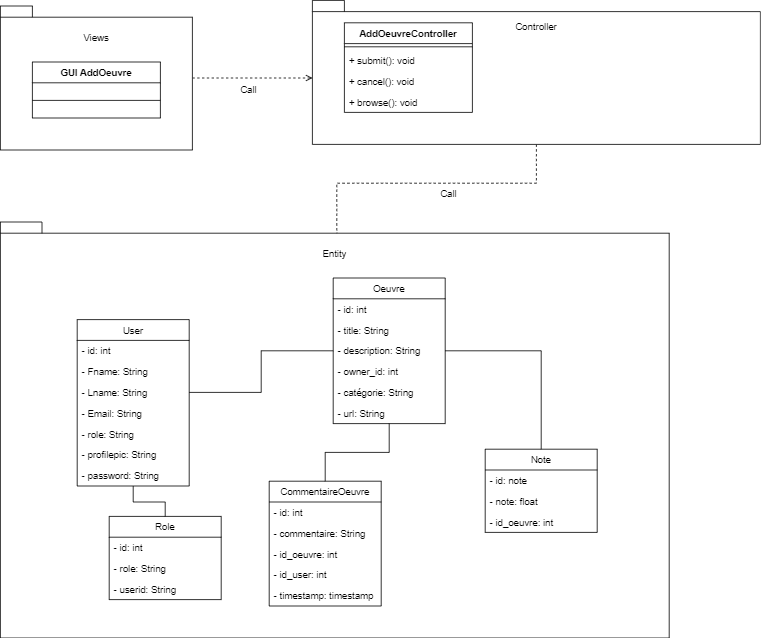

The diagram above was exported from draw.io. Its source (the exported page's mxGraphModel, read from the mxfile embedded in the PNG):
<mxGraphModel dx="1050" dy="549" grid="1" gridSize="10" guides="1" tooltips="1" connect="1" arrows="1" fold="1" page="1" pageScale="1" pageWidth="827" pageHeight="1169" math="0" shadow="0">
  <root>
    <mxCell id="WIyWlLk6GJQsqaUBKTNV-0" />
    <mxCell id="WIyWlLk6GJQsqaUBKTNV-1" parent="WIyWlLk6GJQsqaUBKTNV-0" />
    <mxCell id="EW_wALFZ8KHHCFENG1z_-16" style="edgeStyle=orthogonalEdgeStyle;rounded=0;orthogonalLoop=1;jettySize=auto;html=1;entryX=0;entryY=0;entryDx=0;entryDy=97;entryPerimeter=0;dashed=1;endArrow=open;endFill=0;" edge="1" parent="WIyWlLk6GJQsqaUBKTNV-1" source="EW_wALFZ8KHHCFENG1z_-1" target="EW_wALFZ8KHHCFENG1z_-6">
      <mxGeometry relative="1" as="geometry" />
    </mxCell>
    <mxCell id="EW_wALFZ8KHHCFENG1z_-1" value="&lt;br&gt;&lt;br&gt;&lt;br&gt;" style="shape=folder;fontStyle=1;spacingTop=10;tabWidth=40;tabHeight=14;tabPosition=left;html=1;" vertex="1" parent="WIyWlLk6GJQsqaUBKTNV-1">
      <mxGeometry x="110" y="60" width="240" height="180" as="geometry" />
    </mxCell>
    <UserObject label="Views" placeholders="1" name="Variable" id="EW_wALFZ8KHHCFENG1z_-5">
      <mxCell style="text;html=1;strokeColor=none;fillColor=none;align=center;verticalAlign=middle;whiteSpace=wrap;overflow=hidden;" vertex="1" parent="WIyWlLk6GJQsqaUBKTNV-1">
        <mxGeometry x="190" y="90" width="80" height="20" as="geometry" />
      </mxCell>
    </UserObject>
    <mxCell id="EW_wALFZ8KHHCFENG1z_-18" style="edgeStyle=orthogonalEdgeStyle;rounded=0;orthogonalLoop=1;jettySize=auto;html=1;exitX=0.5;exitY=1;exitDx=0;exitDy=0;exitPerimeter=0;entryX=0.503;entryY=0.05;entryDx=0;entryDy=0;entryPerimeter=0;dashed=1;endArrow=open;endFill=0;" edge="1" parent="WIyWlLk6GJQsqaUBKTNV-1" source="EW_wALFZ8KHHCFENG1z_-6" target="EW_wALFZ8KHHCFENG1z_-7">
      <mxGeometry relative="1" as="geometry" />
    </mxCell>
    <mxCell id="EW_wALFZ8KHHCFENG1z_-6" value="&lt;br&gt;&lt;br&gt;&lt;br&gt;" style="shape=folder;fontStyle=1;spacingTop=10;tabWidth=40;tabHeight=14;tabPosition=left;html=1;" vertex="1" parent="WIyWlLk6GJQsqaUBKTNV-1">
      <mxGeometry x="500" y="53" width="560" height="180" as="geometry" />
    </mxCell>
    <mxCell id="EW_wALFZ8KHHCFENG1z_-7" value="&lt;br&gt;&lt;br&gt;&lt;br&gt;" style="shape=folder;fontStyle=1;spacingTop=10;tabWidth=40;tabHeight=14;tabPosition=left;html=1;" vertex="1" parent="WIyWlLk6GJQsqaUBKTNV-1">
      <mxGeometry x="110" y="330" width="836" height="520" as="geometry" />
    </mxCell>
    <UserObject label="Controller" placeholders="1" name="Variable" id="EW_wALFZ8KHHCFENG1z_-8">
      <mxCell style="text;html=1;strokeColor=none;fillColor=none;align=center;verticalAlign=middle;whiteSpace=wrap;overflow=hidden;" vertex="1" parent="WIyWlLk6GJQsqaUBKTNV-1">
        <mxGeometry x="740" y="77" width="80" height="20" as="geometry" />
      </mxCell>
    </UserObject>
    <UserObject label="Entity" placeholders="1" name="Variable" id="EW_wALFZ8KHHCFENG1z_-9">
      <mxCell style="text;html=1;strokeColor=none;fillColor=none;align=center;verticalAlign=middle;whiteSpace=wrap;overflow=hidden;" vertex="1" parent="WIyWlLk6GJQsqaUBKTNV-1">
        <mxGeometry x="488" y="360" width="80" height="20" as="geometry" />
      </mxCell>
    </UserObject>
    <mxCell id="EW_wALFZ8KHHCFENG1z_-12" value="GUI AddOeuvre" style="swimlane;fontStyle=1;align=center;verticalAlign=top;childLayout=stackLayout;horizontal=1;startSize=26;horizontalStack=0;resizeParent=1;resizeParentMax=0;resizeLast=0;collapsible=1;marginBottom=0;" vertex="1" parent="WIyWlLk6GJQsqaUBKTNV-1">
      <mxGeometry x="150" y="130" width="160" height="70" as="geometry" />
    </mxCell>
    <mxCell id="EW_wALFZ8KHHCFENG1z_-14" value="" style="line;strokeWidth=1;fillColor=none;align=left;verticalAlign=middle;spacingTop=-1;spacingLeft=3;spacingRight=3;rotatable=0;labelPosition=right;points=[];portConstraint=eastwest;strokeColor=inherit;" vertex="1" parent="EW_wALFZ8KHHCFENG1z_-12">
      <mxGeometry y="26" width="160" height="44" as="geometry" />
    </mxCell>
    <mxCell id="EW_wALFZ8KHHCFENG1z_-19" value="Call" style="text;html=1;align=center;verticalAlign=middle;resizable=0;points=[];autosize=1;strokeColor=none;fillColor=none;" vertex="1" parent="WIyWlLk6GJQsqaUBKTNV-1">
      <mxGeometry x="400" y="150" width="40" height="30" as="geometry" />
    </mxCell>
    <mxCell id="EW_wALFZ8KHHCFENG1z_-20" value="Call" style="text;html=1;align=center;verticalAlign=middle;resizable=0;points=[];autosize=1;strokeColor=none;fillColor=none;" vertex="1" parent="WIyWlLk6GJQsqaUBKTNV-1">
      <mxGeometry x="650" y="280" width="40" height="30" as="geometry" />
    </mxCell>
    <mxCell id="EW_wALFZ8KHHCFENG1z_-21" value="AddOeuvreController" style="swimlane;fontStyle=1;align=center;verticalAlign=top;childLayout=stackLayout;horizontal=1;startSize=26;horizontalStack=0;resizeParent=1;resizeParentMax=0;resizeLast=0;collapsible=1;marginBottom=0;" vertex="1" parent="WIyWlLk6GJQsqaUBKTNV-1">
      <mxGeometry x="540" y="81" width="160" height="112" as="geometry" />
    </mxCell>
    <mxCell id="EW_wALFZ8KHHCFENG1z_-23" value="" style="line;strokeWidth=1;fillColor=none;align=left;verticalAlign=middle;spacingTop=-1;spacingLeft=3;spacingRight=3;rotatable=0;labelPosition=right;points=[];portConstraint=eastwest;strokeColor=inherit;" vertex="1" parent="EW_wALFZ8KHHCFENG1z_-21">
      <mxGeometry y="26" width="160" height="8" as="geometry" />
    </mxCell>
    <mxCell id="EW_wALFZ8KHHCFENG1z_-24" value="+ submit(): void&#10;" style="text;strokeColor=none;fillColor=none;align=left;verticalAlign=top;spacingLeft=4;spacingRight=4;overflow=hidden;rotatable=0;points=[[0,0.5],[1,0.5]];portConstraint=eastwest;" vertex="1" parent="EW_wALFZ8KHHCFENG1z_-21">
      <mxGeometry y="34" width="160" height="26" as="geometry" />
    </mxCell>
    <mxCell id="EW_wALFZ8KHHCFENG1z_-26" value="+ cancel(): void&#10;" style="text;strokeColor=none;fillColor=none;align=left;verticalAlign=top;spacingLeft=4;spacingRight=4;overflow=hidden;rotatable=0;points=[[0,0.5],[1,0.5]];portConstraint=eastwest;" vertex="1" parent="EW_wALFZ8KHHCFENG1z_-21">
      <mxGeometry y="60" width="160" height="26" as="geometry" />
    </mxCell>
    <mxCell id="EW_wALFZ8KHHCFENG1z_-25" value="+ browse(): void&#10;" style="text;strokeColor=none;fillColor=none;align=left;verticalAlign=top;spacingLeft=4;spacingRight=4;overflow=hidden;rotatable=0;points=[[0,0.5],[1,0.5]];portConstraint=eastwest;" vertex="1" parent="EW_wALFZ8KHHCFENG1z_-21">
      <mxGeometry y="86" width="160" height="26" as="geometry" />
    </mxCell>
    <mxCell id="EW_wALFZ8KHHCFENG1z_-55" style="edgeStyle=orthogonalEdgeStyle;rounded=0;orthogonalLoop=1;jettySize=auto;html=1;entryX=0.5;entryY=0;entryDx=0;entryDy=0;endArrow=none;endFill=0;" edge="1" parent="WIyWlLk6GJQsqaUBKTNV-1" source="EW_wALFZ8KHHCFENG1z_-27" target="EW_wALFZ8KHHCFENG1z_-50">
      <mxGeometry relative="1" as="geometry" />
    </mxCell>
    <mxCell id="EW_wALFZ8KHHCFENG1z_-27" value="User" style="swimlane;fontStyle=0;childLayout=stackLayout;horizontal=1;startSize=26;fillColor=none;horizontalStack=0;resizeParent=1;resizeParentMax=0;resizeLast=0;collapsible=1;marginBottom=0;" vertex="1" parent="WIyWlLk6GJQsqaUBKTNV-1">
      <mxGeometry x="206" y="452" width="140" height="208" as="geometry" />
    </mxCell>
    <mxCell id="EW_wALFZ8KHHCFENG1z_-28" value="- id: int" style="text;strokeColor=none;fillColor=none;align=left;verticalAlign=top;spacingLeft=4;spacingRight=4;overflow=hidden;rotatable=0;points=[[0,0.5],[1,0.5]];portConstraint=eastwest;" vertex="1" parent="EW_wALFZ8KHHCFENG1z_-27">
      <mxGeometry y="26" width="140" height="26" as="geometry" />
    </mxCell>
    <mxCell id="EW_wALFZ8KHHCFENG1z_-29" value="- Fname: String" style="text;strokeColor=none;fillColor=none;align=left;verticalAlign=top;spacingLeft=4;spacingRight=4;overflow=hidden;rotatable=0;points=[[0,0.5],[1,0.5]];portConstraint=eastwest;" vertex="1" parent="EW_wALFZ8KHHCFENG1z_-27">
      <mxGeometry y="52" width="140" height="26" as="geometry" />
    </mxCell>
    <mxCell id="EW_wALFZ8KHHCFENG1z_-30" value="- Lname: String" style="text;strokeColor=none;fillColor=none;align=left;verticalAlign=top;spacingLeft=4;spacingRight=4;overflow=hidden;rotatable=0;points=[[0,0.5],[1,0.5]];portConstraint=eastwest;" vertex="1" parent="EW_wALFZ8KHHCFENG1z_-27">
      <mxGeometry y="78" width="140" height="26" as="geometry" />
    </mxCell>
    <mxCell id="EW_wALFZ8KHHCFENG1z_-49" value="- Email: String" style="text;strokeColor=none;fillColor=none;align=left;verticalAlign=top;spacingLeft=4;spacingRight=4;overflow=hidden;rotatable=0;points=[[0,0.5],[1,0.5]];portConstraint=eastwest;" vertex="1" parent="EW_wALFZ8KHHCFENG1z_-27">
      <mxGeometry y="104" width="140" height="26" as="geometry" />
    </mxCell>
    <mxCell id="EW_wALFZ8KHHCFENG1z_-48" value="- role: String" style="text;strokeColor=none;fillColor=none;align=left;verticalAlign=top;spacingLeft=4;spacingRight=4;overflow=hidden;rotatable=0;points=[[0,0.5],[1,0.5]];portConstraint=eastwest;" vertex="1" parent="EW_wALFZ8KHHCFENG1z_-27">
      <mxGeometry y="130" width="140" height="26" as="geometry" />
    </mxCell>
    <mxCell id="EW_wALFZ8KHHCFENG1z_-44" value="- profilepic: String" style="text;strokeColor=none;fillColor=none;align=left;verticalAlign=top;spacingLeft=4;spacingRight=4;overflow=hidden;rotatable=0;points=[[0,0.5],[1,0.5]];portConstraint=eastwest;" vertex="1" parent="EW_wALFZ8KHHCFENG1z_-27">
      <mxGeometry y="156" width="140" height="26" as="geometry" />
    </mxCell>
    <mxCell id="EW_wALFZ8KHHCFENG1z_-43" value="- password: String" style="text;strokeColor=none;fillColor=none;align=left;verticalAlign=top;spacingLeft=4;spacingRight=4;overflow=hidden;rotatable=0;points=[[0,0.5],[1,0.5]];portConstraint=eastwest;" vertex="1" parent="EW_wALFZ8KHHCFENG1z_-27">
      <mxGeometry y="182" width="140" height="26" as="geometry" />
    </mxCell>
    <mxCell id="EW_wALFZ8KHHCFENG1z_-57" style="edgeStyle=orthogonalEdgeStyle;rounded=0;orthogonalLoop=1;jettySize=auto;html=1;entryX=0.5;entryY=0;entryDx=0;entryDy=0;endArrow=none;endFill=0;" edge="1" parent="WIyWlLk6GJQsqaUBKTNV-1" source="EW_wALFZ8KHHCFENG1z_-31" target="EW_wALFZ8KHHCFENG1z_-35">
      <mxGeometry relative="1" as="geometry" />
    </mxCell>
    <mxCell id="EW_wALFZ8KHHCFENG1z_-58" style="edgeStyle=orthogonalEdgeStyle;rounded=0;orthogonalLoop=1;jettySize=auto;html=1;entryX=0.5;entryY=0;entryDx=0;entryDy=0;endArrow=none;endFill=0;" edge="1" parent="WIyWlLk6GJQsqaUBKTNV-1" source="EW_wALFZ8KHHCFENG1z_-31" target="EW_wALFZ8KHHCFENG1z_-39">
      <mxGeometry relative="1" as="geometry" />
    </mxCell>
    <mxCell id="EW_wALFZ8KHHCFENG1z_-59" style="edgeStyle=orthogonalEdgeStyle;rounded=0;orthogonalLoop=1;jettySize=auto;html=1;entryX=1;entryY=0.5;entryDx=0;entryDy=0;endArrow=none;endFill=0;" edge="1" parent="WIyWlLk6GJQsqaUBKTNV-1" source="EW_wALFZ8KHHCFENG1z_-31" target="EW_wALFZ8KHHCFENG1z_-30">
      <mxGeometry relative="1" as="geometry" />
    </mxCell>
    <mxCell id="EW_wALFZ8KHHCFENG1z_-31" value="Oeuvre" style="swimlane;fontStyle=0;childLayout=stackLayout;horizontal=1;startSize=26;fillColor=none;horizontalStack=0;resizeParent=1;resizeParentMax=0;resizeLast=0;collapsible=1;marginBottom=0;" vertex="1" parent="WIyWlLk6GJQsqaUBKTNV-1">
      <mxGeometry x="526" y="400" width="140" height="182" as="geometry" />
    </mxCell>
    <mxCell id="EW_wALFZ8KHHCFENG1z_-32" value="- id: int" style="text;strokeColor=none;fillColor=none;align=left;verticalAlign=top;spacingLeft=4;spacingRight=4;overflow=hidden;rotatable=0;points=[[0,0.5],[1,0.5]];portConstraint=eastwest;" vertex="1" parent="EW_wALFZ8KHHCFENG1z_-31">
      <mxGeometry y="26" width="140" height="26" as="geometry" />
    </mxCell>
    <mxCell id="EW_wALFZ8KHHCFENG1z_-62" value="- title: String" style="text;strokeColor=none;fillColor=none;align=left;verticalAlign=top;spacingLeft=4;spacingRight=4;overflow=hidden;rotatable=0;points=[[0,0.5],[1,0.5]];portConstraint=eastwest;" vertex="1" parent="EW_wALFZ8KHHCFENG1z_-31">
      <mxGeometry y="52" width="140" height="26" as="geometry" />
    </mxCell>
    <mxCell id="EW_wALFZ8KHHCFENG1z_-63" value="- description: String" style="text;strokeColor=none;fillColor=none;align=left;verticalAlign=top;spacingLeft=4;spacingRight=4;overflow=hidden;rotatable=0;points=[[0,0.5],[1,0.5]];portConstraint=eastwest;" vertex="1" parent="EW_wALFZ8KHHCFENG1z_-31">
      <mxGeometry y="78" width="140" height="26" as="geometry" />
    </mxCell>
    <mxCell id="EW_wALFZ8KHHCFENG1z_-64" value="- owner_id: int" style="text;strokeColor=none;fillColor=none;align=left;verticalAlign=top;spacingLeft=4;spacingRight=4;overflow=hidden;rotatable=0;points=[[0,0.5],[1,0.5]];portConstraint=eastwest;" vertex="1" parent="EW_wALFZ8KHHCFENG1z_-31">
      <mxGeometry y="104" width="140" height="26" as="geometry" />
    </mxCell>
    <mxCell id="EW_wALFZ8KHHCFENG1z_-65" value="- catégorie: String" style="text;strokeColor=none;fillColor=none;align=left;verticalAlign=top;spacingLeft=4;spacingRight=4;overflow=hidden;rotatable=0;points=[[0,0.5],[1,0.5]];portConstraint=eastwest;" vertex="1" parent="EW_wALFZ8KHHCFENG1z_-31">
      <mxGeometry y="130" width="140" height="26" as="geometry" />
    </mxCell>
    <mxCell id="EW_wALFZ8KHHCFENG1z_-66" value="- url: String" style="text;strokeColor=none;fillColor=none;align=left;verticalAlign=top;spacingLeft=4;spacingRight=4;overflow=hidden;rotatable=0;points=[[0,0.5],[1,0.5]];portConstraint=eastwest;" vertex="1" parent="EW_wALFZ8KHHCFENG1z_-31">
      <mxGeometry y="156" width="140" height="26" as="geometry" />
    </mxCell>
    <mxCell id="EW_wALFZ8KHHCFENG1z_-35" value="CommentaireOeuvre" style="swimlane;fontStyle=0;childLayout=stackLayout;horizontal=1;startSize=26;fillColor=none;horizontalStack=0;resizeParent=1;resizeParentMax=0;resizeLast=0;collapsible=1;marginBottom=0;" vertex="1" parent="WIyWlLk6GJQsqaUBKTNV-1">
      <mxGeometry x="446" y="654" width="140" height="156" as="geometry" />
    </mxCell>
    <mxCell id="EW_wALFZ8KHHCFENG1z_-36" value="- id: int" style="text;strokeColor=none;fillColor=none;align=left;verticalAlign=top;spacingLeft=4;spacingRight=4;overflow=hidden;rotatable=0;points=[[0,0.5],[1,0.5]];portConstraint=eastwest;" vertex="1" parent="EW_wALFZ8KHHCFENG1z_-35">
      <mxGeometry y="26" width="140" height="26" as="geometry" />
    </mxCell>
    <mxCell id="EW_wALFZ8KHHCFENG1z_-37" value="- commentaire: String" style="text;strokeColor=none;fillColor=none;align=left;verticalAlign=top;spacingLeft=4;spacingRight=4;overflow=hidden;rotatable=0;points=[[0,0.5],[1,0.5]];portConstraint=eastwest;" vertex="1" parent="EW_wALFZ8KHHCFENG1z_-35">
      <mxGeometry y="52" width="140" height="26" as="geometry" />
    </mxCell>
    <mxCell id="EW_wALFZ8KHHCFENG1z_-38" value="- id_oeuvre: int" style="text;strokeColor=none;fillColor=none;align=left;verticalAlign=top;spacingLeft=4;spacingRight=4;overflow=hidden;rotatable=0;points=[[0,0.5],[1,0.5]];portConstraint=eastwest;" vertex="1" parent="EW_wALFZ8KHHCFENG1z_-35">
      <mxGeometry y="78" width="140" height="26" as="geometry" />
    </mxCell>
    <mxCell id="EW_wALFZ8KHHCFENG1z_-67" value="- id_user: int" style="text;strokeColor=none;fillColor=none;align=left;verticalAlign=top;spacingLeft=4;spacingRight=4;overflow=hidden;rotatable=0;points=[[0,0.5],[1,0.5]];portConstraint=eastwest;" vertex="1" parent="EW_wALFZ8KHHCFENG1z_-35">
      <mxGeometry y="104" width="140" height="26" as="geometry" />
    </mxCell>
    <mxCell id="EW_wALFZ8KHHCFENG1z_-68" value="- timestamp: timestamp" style="text;strokeColor=none;fillColor=none;align=left;verticalAlign=top;spacingLeft=4;spacingRight=4;overflow=hidden;rotatable=0;points=[[0,0.5],[1,0.5]];portConstraint=eastwest;" vertex="1" parent="EW_wALFZ8KHHCFENG1z_-35">
      <mxGeometry y="130" width="140" height="26" as="geometry" />
    </mxCell>
    <mxCell id="EW_wALFZ8KHHCFENG1z_-39" value="Note" style="swimlane;fontStyle=0;childLayout=stackLayout;horizontal=1;startSize=26;fillColor=none;horizontalStack=0;resizeParent=1;resizeParentMax=0;resizeLast=0;collapsible=1;marginBottom=0;" vertex="1" parent="WIyWlLk6GJQsqaUBKTNV-1">
      <mxGeometry x="716" y="614" width="140" height="104" as="geometry" />
    </mxCell>
    <mxCell id="EW_wALFZ8KHHCFENG1z_-40" value="- id: note" style="text;strokeColor=none;fillColor=none;align=left;verticalAlign=top;spacingLeft=4;spacingRight=4;overflow=hidden;rotatable=0;points=[[0,0.5],[1,0.5]];portConstraint=eastwest;" vertex="1" parent="EW_wALFZ8KHHCFENG1z_-39">
      <mxGeometry y="26" width="140" height="26" as="geometry" />
    </mxCell>
    <mxCell id="EW_wALFZ8KHHCFENG1z_-41" value="- note: float" style="text;strokeColor=none;fillColor=none;align=left;verticalAlign=top;spacingLeft=4;spacingRight=4;overflow=hidden;rotatable=0;points=[[0,0.5],[1,0.5]];portConstraint=eastwest;" vertex="1" parent="EW_wALFZ8KHHCFENG1z_-39">
      <mxGeometry y="52" width="140" height="26" as="geometry" />
    </mxCell>
    <mxCell id="EW_wALFZ8KHHCFENG1z_-42" value="- id_oeuvre: int" style="text;strokeColor=none;fillColor=none;align=left;verticalAlign=top;spacingLeft=4;spacingRight=4;overflow=hidden;rotatable=0;points=[[0,0.5],[1,0.5]];portConstraint=eastwest;" vertex="1" parent="EW_wALFZ8KHHCFENG1z_-39">
      <mxGeometry y="78" width="140" height="26" as="geometry" />
    </mxCell>
    <mxCell id="EW_wALFZ8KHHCFENG1z_-50" value="Role" style="swimlane;fontStyle=0;childLayout=stackLayout;horizontal=1;startSize=26;fillColor=none;horizontalStack=0;resizeParent=1;resizeParentMax=0;resizeLast=0;collapsible=1;marginBottom=0;" vertex="1" parent="WIyWlLk6GJQsqaUBKTNV-1">
      <mxGeometry x="246" y="698" width="140" height="104" as="geometry" />
    </mxCell>
    <mxCell id="EW_wALFZ8KHHCFENG1z_-51" value="- id: int" style="text;strokeColor=none;fillColor=none;align=left;verticalAlign=top;spacingLeft=4;spacingRight=4;overflow=hidden;rotatable=0;points=[[0,0.5],[1,0.5]];portConstraint=eastwest;" vertex="1" parent="EW_wALFZ8KHHCFENG1z_-50">
      <mxGeometry y="26" width="140" height="26" as="geometry" />
    </mxCell>
    <mxCell id="EW_wALFZ8KHHCFENG1z_-52" value="- role: String" style="text;strokeColor=none;fillColor=none;align=left;verticalAlign=top;spacingLeft=4;spacingRight=4;overflow=hidden;rotatable=0;points=[[0,0.5],[1,0.5]];portConstraint=eastwest;" vertex="1" parent="EW_wALFZ8KHHCFENG1z_-50">
      <mxGeometry y="52" width="140" height="26" as="geometry" />
    </mxCell>
    <mxCell id="EW_wALFZ8KHHCFENG1z_-53" value="- userid: String" style="text;strokeColor=none;fillColor=none;align=left;verticalAlign=top;spacingLeft=4;spacingRight=4;overflow=hidden;rotatable=0;points=[[0,0.5],[1,0.5]];portConstraint=eastwest;" vertex="1" parent="EW_wALFZ8KHHCFENG1z_-50">
      <mxGeometry y="78" width="140" height="26" as="geometry" />
    </mxCell>
  </root>
</mxGraphModel>